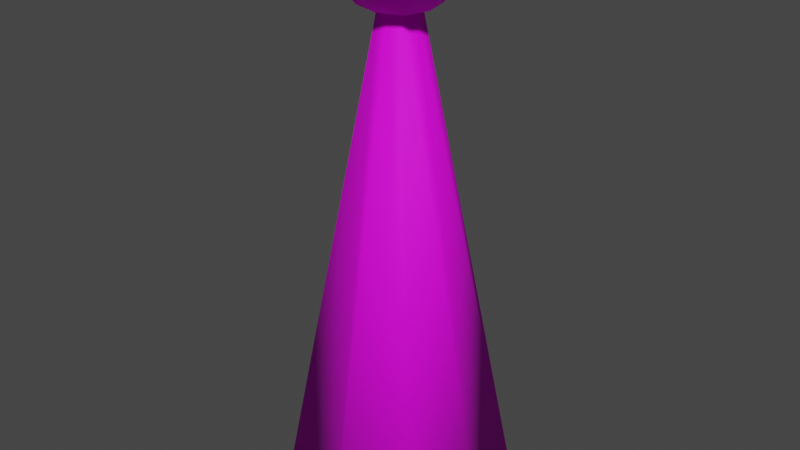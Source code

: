 # Source: UFO.blend  (saved by Blender 3.2.14; exported with 4.5.12 LTS)
import bpy
from mathutils import Matrix  # noqa: F401  (used for matrix-valued properties, if any)

bpy.ops.wm.read_factory_settings(use_empty=True)
scene = bpy.context.scene
scene.name = 'Scene'

# ---- collections
col_collection = bpy.data.collections.new('Collection'); scene.collection.children.link(col_collection)

# ---- images (referenced by path relative to the original .blend; pixels are not part of the script)
import os
ASSET_DIR = os.environ.get("B2B_ASSET_DIR", "")  # directory of the original .blend (textures are referenced by path, not embedded)
HERE = os.path.dirname(os.path.abspath(__file__))  # packed textures are extracted next to this script under _unpacked/

def load_image(name, relpath, width, height, colorspace="sRGB"):
    """Load a texture the original file referenced (path relative to the .blend, or extracted next to this script)."""
    p = next((c for c in (os.path.join(HERE, relpath), os.path.join(ASSET_DIR, relpath)) if relpath and os.path.exists(c)), "")
    if p:
        img = bpy.data.images.load(p, check_existing=True)
        img.name = name
    else:  # same state as the original file: an image datablock whose file is absent (Cycles renders it pink)
        img = bpy.data.images.new(name, width, height)
        img.source = "FILE"
        img.filepath = "//" + (relpath or name)
    img.colorspace_settings.name = colorspace
    return img
img_ufo_texture_1_png = load_image('UFO Texture 1.png', 'UFO Texture 1.png', 1024, 1024, 'sRGB')

# ---- materials (node trees are filled in below, after node groups)
mat_material = bpy.data.materials.new('Material')
mat_material.alpha_threshold = 0.0
mat_material.use_transparent_shadow = False
mat_material.line_color = (0.0, 0.0, 0.0, 1.0)

# ---- material node trees
mat_material.use_nodes = True; mat_material.node_tree.nodes.clear()
_N = mat_material.node_tree.nodes; _L = mat_material.node_tree.links
n0 = _N.new('ShaderNodeOutputMaterial'); n0.name = 'Material Output'; n0.location = (300, 300)
n1 = _N.new('ShaderNodeBsdfPrincipled'); n1.name = 'Principled BSDF'; n1.location = (10, 300)
n1.distribution = 'GGX'
n1.subsurface_method = 'RANDOM_WALK_SKIN'
n1.inputs[2].default_value = 0.7515
n1.inputs[3].default_value = 1.45
n1.inputs[13].default_value = 0.2606
n1.inputs[27].default_value = (0.0, 0.0, 0.0, 1.0)
n1.inputs[28].default_value = 1.0
n2 = _N.new('ShaderNodeTexImage'); n2.name = 'Image Texture'; n2.location = (-439, 110)
n2.image = img_ufo_texture_1_png
_L.new(n1.outputs[0], n0.inputs[0])
_L.new(n2.outputs[0], n1.inputs[0])
n0.is_active_output = True

# ---- world
world_world = bpy.data.worlds.new('World'); scene.world = world_world
world_world.use_nodes = True; world_world.node_tree.nodes.clear()
_N = world_world.node_tree.nodes; _L = world_world.node_tree.links
n0 = _N.new('ShaderNodeOutputWorld'); n0.name = 'World Output'; n0.location = (300, 300)
n1 = _N.new('ShaderNodeBackground'); n1.name = 'Background'; n1.location = (10, 300)
n1.inputs[0].default_value = (0.05088, 0.05088, 0.05088, 1.0)
_L.new(n1.outputs[0], n0.inputs[0])
n0.is_active_output = True
world_world.color = (0.05088, 0.05088, 0.05088)
world_world.use_sun_shadow = False
world_world.sun_shadow_jitter_overblur = 0.0

# ---- meshes
me_cube = bpy.data.meshes.new('Cube')
me_cube.from_pydata([(0.5, 0.5, 0.5), (0.3562, 0.3562, -0.5883), (0.5, -0.5, 0.5), (0.3562, -0.3562, -0.5883), (-0.5, 0.5, 0.5), (-0.3562, 0.3562, -0.5883), (-0.5, -0.5, 0.5), (-0.3562, -0.3562, -0.5883), (-0.4344, 1.583e-08, -0.6021), (8.265e-09, 0.4344, -0.6021), (-1.863e-09, -0.6096, 0.6096), (0.6096, -1.863e-09, 0.6096), (-9.313e-10, -0.4344, -0.6021), (-0.6096, 6.519e-09, 0.6096), (1.863e-09, 0.6096, 0.6096), (0.4344, 6.17e-09, -0.6021), (-6.519e-09, 8.382e-09, 0.8395), (0.0, -5.588e-09, -0.6281), (-0.5, 0.5, -0.5722), (-0.6096, 1.583e-08, -0.5902), (-0.5, -0.5, -0.5722), (0.5, 0.5, -0.5722), (5.588e-09, 0.6096, -0.5902), (-9.313e-10, -0.6096, -0.5902), (0.5, -0.5, -0.5722), (0.6096, -1.863e-09, -0.5902), (0.6264, 0.6264, 0.1309), (0.6031, 0.6031, 0.1591), (-0.6031, -0.6031, 0.1591), (-0.6264, -0.6264, 0.1309), (0.6264, -0.6264, 0.1309), (0.6031, -0.6031, 0.1591), (-0.6031, 0.6031, 0.1591), (-0.6264, 0.6264, 0.1309), (1.238e-08, -0.8294, 0.1586), (1.33e-08, -0.8625, 0.1302), (-0.8294, 1.008e-08, 0.1586), (-0.8625, 1.057e-08, 0.1302), (0.8294, 8.822e-09, 0.1586), (0.8625, 9.522e-09, 0.1302), (1.255e-08, 0.8294, 0.1586), (1.333e-08, 0.8625, 0.1302), (1.015, 1.015, -0.02889), (1.016, 1.016, -0.04511), (-1.016, -1.016, -0.04511), (-1.015, -1.015, -0.02889), (1.015, -1.015, -0.02889), (1.016, -1.016, -0.04511), (-1.016, 1.016, -0.04511), (-1.015, 1.015, -0.02889), (1.887e-08, -1.389, -0.0589), (1.916e-08, -1.388, -0.04278), (-1.389, 1.825e-08, -0.0589), (-1.388, 1.8e-08, -0.04278), (1.389, 1.407e-08, -0.0589), (1.388, 1.43e-08, -0.04278), (1.988e-08, 1.389, -0.0589), (1.999e-08, 1.388, -0.04278), (0.6614, 0.6614, -0.277), (0.6795, 0.6795, -0.2572), (0.6614, -0.6614, -0.277), (0.6795, -0.6795, -0.2572), (-0.6795, 0.6795, -0.2572), (-0.6614, 0.6614, -0.277), (-0.6795, -0.6795, -0.2572), (-0.6614, -0.6614, -0.277), (5.887e-09, -0.8778, -0.275), (5.267e-09, -0.8534, -0.2931), (-0.8778, 1.666e-08, -0.275), (-0.8534, 1.659e-08, -0.2931), (0.8778, 3.623e-09, -0.275), (0.8534, 3.124e-09, -0.2931), (1.051e-08, 0.8778, -0.275), (1.006e-08, 0.8534, -0.2931), (1.54, 1.54, -9.92), (1.54, -1.54, -9.92), (-1.54, 1.54, -9.92), (-1.54, -1.54, -9.92), (-1.878, 6.037e-08, -9.92), (-1.62e-08, 1.878, -9.92), (-5.597e-08, -1.878, -9.92), (1.878, 1.858e-08, -9.92), (-5.195e-08, -3.226e-08, -9.92), (1.961e-08, 0.2916, -0.4582), (1.407e-08, -2.606e-10, -0.4582), (0.2916, 7.632e-09, -0.4582), (1.344e-08, -0.2916, -0.4582), (-0.2916, 1.412e-08, -0.4582), (-0.2391, 0.2391, -0.4582), (-0.2391, -0.2391, -0.4582), (0.2391, 0.2391, -0.4582), (0.2391, -0.2391, -0.4582)], [], [(0, 14, 16, 11), (14, 4, 13, 16), (16, 13, 6, 10), (11, 16, 10, 2), (32, 4, 14, 40), (55, 39, 30, 46), (38, 11, 2, 31), (28, 6, 13, 36), (45, 29, 37, 53), (34, 10, 6, 28), (5, 9, 17, 8), (9, 1, 15, 17), (17, 15, 3, 12), (8, 17, 12, 7), (61, 47, 50, 66), (57, 41, 26, 42), (18, 63, 73, 22), (31, 2, 10, 34), (20, 65, 69, 19), (36, 13, 4, 32), (25, 71, 60, 24), (27, 0, 11, 38), (42, 26, 39, 55), (53, 37, 33, 49), (46, 30, 35, 51), (49, 33, 41, 57), (51, 35, 29, 45), (23, 67, 65, 20), (19, 69, 63, 18), (70, 54, 47, 61), (66, 50, 44, 64), (64, 44, 52, 68), (68, 52, 48, 62), (72, 56, 43, 59), (24, 60, 67, 23), (62, 48, 56, 72), (21, 58, 71, 25), (5, 8, 19, 18), (8, 7, 20, 19), (1, 9, 22, 21), (9, 5, 18, 22), (7, 12, 23, 20), (12, 3, 24, 23), (3, 15, 25, 24), (15, 1, 21, 25), (31, 34, 35, 30), (29, 35, 34, 28), (28, 36, 37, 29), (33, 37, 36, 32), (27, 38, 39, 26), (30, 39, 38, 31), (32, 40, 41, 33), (26, 41, 40, 27), (40, 14, 0, 27), (57, 42, 43, 56), (49, 57, 56, 48), (55, 46, 47, 54), (42, 55, 54, 43), (53, 49, 48, 52), (45, 53, 52, 44), (51, 45, 44, 50), (46, 51, 50, 47), (59, 43, 54, 70), (61, 66, 67, 60), (66, 64, 65, 67), (64, 68, 69, 65), (68, 62, 63, 69), (59, 70, 71, 58), (70, 61, 60, 71), (62, 72, 73, 63), (72, 59, 58, 73), (22, 73, 58, 21), (76, 78, 82, 79), (79, 82, 81, 74), (82, 80, 75, 81), (78, 77, 80, 82), (88, 83, 84, 87), (83, 90, 85, 84), (84, 85, 91, 86), (87, 84, 86, 89), (77, 78, 87, 89), (81, 75, 91, 85), (80, 77, 89, 86), (79, 74, 90, 83), (78, 76, 88, 87), (74, 81, 85, 90), (75, 80, 86, 91), (76, 79, 83, 88)])
me_cube.polygons.foreach_set('use_smooth', [True] * 88)
_uv = me_cube.uv_layers.new(name='UVMap')
_uv.uv.foreach_set('vector', [0.5231, 0.5587, 0.5668, 0.5342, 0.5886, 0.5848, 0.5379, 0.6066, 0.5668, 0.5342, 0.6147, 0.5194, 0.6392, 0.5631, 0.5886, 0.5848, 0.5886, 0.5848, 0.6392, 0.5631, 0.654, 0.611, 0.6103, 0.6355, 0.5379, 0.6066, 0.5886, 0.5848, 0.6103, 0.6355, 0.5624, 0.6502, 0.6315, 0.4774, 0.6147, 0.5194, 0.5668, 0.5342, 0.5425, 0.4773, 0.6766, 0.3493, 0.6557, 0.2928, 0.7101, 0.2461, 0.7665, 0.272, 0.4811, 0.6309, 0.5379, 0.6066, 0.5624, 0.6502, 0.5456, 0.6923, 0.696, 0.6278, 0.654, 0.611, 0.6392, 0.5631, 0.696, 0.5387, 0.6891, 0.06391, 0.6633, 0.1203, 0.5917, 0.1203, 0.5708, 0.06391, 0.6346, 0.6923, 0.6103, 0.6355, 0.654, 0.611, 0.696, 0.6278, 0.5536, 0.818, 0.57, 0.8538, 0.5242, 0.8638, 0.5143, 0.818, 0.57, 0.8538, 0.57, 0.8932, 0.5342, 0.9096, 0.5242, 0.8638, 0.5242, 0.8638, 0.5342, 0.9096, 0.4948, 0.9096, 0.4785, 0.8737, 0.5143, 0.818, 0.5242, 0.8638, 0.4785, 0.8737, 0.4785, 0.8344, 0.3014, 0.1654, 0.353, 0.1415, 0.353, 0.2615, 0.2957, 0.2406, 0.4808, 0.2598, 0.5372, 0.2388, 0.584, 0.2929, 0.5582, 0.3493, 0.1013, 0.5505, 0.0632, 0.5314, 0.131, 0.481, 0.1454, 0.5244, 0.5456, 0.6923, 0.5624, 0.6502, 0.6103, 0.6355, 0.6346, 0.6923, 0.1323, 0.6473, 0.1128, 0.6852, 0.06332, 0.6161, 0.1071, 0.602, 0.696, 0.5387, 0.6392, 0.5631, 0.6147, 0.5194, 0.6315, 0.4774, 0.2214, 0.5642, 0.2652, 0.5501, 0.2654, 0.6348, 0.2273, 0.6157, 0.4811, 0.5419, 0.5231, 0.5587, 0.5379, 0.6066, 0.4811, 0.6309, 0.5582, 0.3493, 0.584, 0.2929, 0.6557, 0.2928, 0.6766, 0.3493, 0.5708, 0.06391, 0.5917, 0.1203, 0.5372, 0.1671, 0.4808, 0.1412, 0.7665, 0.272, 0.7101, 0.2461, 0.7102, 0.1744, 0.7665, 0.1534, 0.4808, 0.1412, 0.5372, 0.1671, 0.5372, 0.2388, 0.4808, 0.2598, 0.7665, 0.1534, 0.7102, 0.1744, 0.6633, 0.1203, 0.6891, 0.06391, 0.1832, 0.6418, 0.1976, 0.6852, 0.1128, 0.6852, 0.1323, 0.6473, 0.1071, 0.602, 0.06332, 0.6161, 0.0632, 0.5314, 0.1013, 0.5505, 0.2406, 0.1212, 0.2615, 0.06392, 0.353, 0.1415, 0.3014, 0.1654, 0.2957, 0.2406, 0.353, 0.2615, 0.2757, 0.3535, 0.2515, 0.3019, 0.2515, 0.3019, 0.2757, 0.3535, 0.1554, 0.3538, 0.1763, 0.2966, 0.1763, 0.2966, 0.1554, 0.3538, 0.06389, 0.2762, 0.1155, 0.2523, 0.1212, 0.1772, 0.06392, 0.1562, 0.1413, 0.06422, 0.1654, 0.1158, 0.2273, 0.6157, 0.2654, 0.6348, 0.1976, 0.6852, 0.1832, 0.6418, 0.1155, 0.2523, 0.06389, 0.2762, 0.06392, 0.1562, 0.1212, 0.1772, 0.1963, 0.5189, 0.2158, 0.4811, 0.2652, 0.5501, 0.2214, 0.5642, 0.09642, 0.9199, 0.1357, 0.9199, 0.1398, 0.9384, 0.08453, 0.9384, 0.1357, 0.9199, 0.1715, 0.9036, 0.19, 0.9155, 0.1398, 0.9384, 0.08007, 0.8449, 0.08006, 0.8842, 0.06156, 0.8882, 0.06158, 0.833, 0.08006, 0.8842, 0.09642, 0.9199, 0.08453, 0.9384, 0.06156, 0.8882, 0.1715, 0.9036, 0.1715, 0.8643, 0.19, 0.8603, 0.19, 0.9155, 0.1715, 0.8643, 0.1552, 0.8286, 0.1671, 0.8101, 0.19, 0.8603, 0.1552, 0.8286, 0.1158, 0.8286, 0.1118, 0.8101, 0.1671, 0.8101, 0.1158, 0.8286, 0.08007, 0.8449, 0.06158, 0.833, 0.1118, 0.8101, 0.7155, 0.8824, 0.7521, 0.8419, 0.7558, 0.8433, 0.717, 0.8859, 0.7558, 0.7857, 0.7558, 0.8433, 0.7521, 0.8419, 0.7523, 0.7873, 0.7523, 0.7873, 0.7108, 0.7517, 0.7121, 0.748, 0.7558, 0.7857, 0.6542, 0.7481, 0.7121, 0.748, 0.7108, 0.7517, 0.6557, 0.7516, 0.6189, 0.8467, 0.6605, 0.8823, 0.6591, 0.886, 0.6154, 0.8483, 0.717, 0.8859, 0.6591, 0.886, 0.6605, 0.8823, 0.7155, 0.8824, 0.6557, 0.7516, 0.6191, 0.7921, 0.6154, 0.7907, 0.6542, 0.7481, 0.6154, 0.8483, 0.6154, 0.7907, 0.6191, 0.7921, 0.6189, 0.8467, 0.5425, 0.4773, 0.5668, 0.5342, 0.5231, 0.5587, 0.4811, 0.5419, 0.7086, 0.8833, 0.7396, 0.8483, 0.7406, 0.8487, 0.709, 0.8841, 0.6624, 0.8855, 0.7086, 0.8833, 0.709, 0.8841, 0.662, 0.8865, 0.7397, 0.7998, 0.7071, 0.7646, 0.7075, 0.7637, 0.7406, 0.7994, 0.7396, 0.8483, 0.7397, 0.7998, 0.7406, 0.7994, 0.7406, 0.8487, 0.6298, 0.8503, 0.6624, 0.8855, 0.662, 0.8865, 0.6289, 0.8507, 0.6299, 0.8018, 0.6298, 0.8503, 0.6289, 0.8507, 0.6289, 0.8014, 0.6609, 0.7668, 0.6299, 0.8018, 0.6289, 0.8014, 0.6605, 0.766, 0.7071, 0.7646, 0.6609, 0.7668, 0.6605, 0.766, 0.7075, 0.7637, 0.1654, 0.1158, 0.1413, 0.06422, 0.2615, 0.06392, 0.2406, 0.1212, 0.7541, 0.8196, 0.7483, 0.8948, 0.7467, 0.8939, 0.7523, 0.8209, 0.7483, 0.8948, 0.7042, 0.9561, 0.7037, 0.9539, 0.7465, 0.8944, 0.7042, 0.9561, 0.6289, 0.9507, 0.6298, 0.9491, 0.7029, 0.9543, 0.6289, 0.9507, 0.5682, 0.9065, 0.5703, 0.906, 0.6293, 0.949, 0.618, 0.77, 0.6933, 0.7753, 0.6924, 0.777, 0.6193, 0.7717, 0.6933, 0.7753, 0.7541, 0.8196, 0.7519, 0.82, 0.6929, 0.7771, 0.5682, 0.9065, 0.5739, 0.8313, 0.5755, 0.8322, 0.5699, 0.9052, 0.5739, 0.8313, 0.618, 0.77, 0.6185, 0.7721, 0.5757, 0.8317, 0.1454, 0.5244, 0.131, 0.481, 0.2158, 0.4811, 0.1963, 0.5189, 0.5536, 0.818, 0.5143, 0.818, 0.5242, 0.8638, 0.57, 0.8538, 0.57, 0.8538, 0.5242, 0.8638, 0.5342, 0.9096, 0.57, 0.8932, 0.5242, 0.8638, 0.4785, 0.8737, 0.4948, 0.9096, 0.5342, 0.9096, 0.5143, 0.818, 0.4785, 0.8344, 0.4785, 0.8737, 0.5242, 0.8638, 0.5536, 0.818, 0.57, 0.8538, 0.5242, 0.8638, 0.5143, 0.818, 0.57, 0.8538, 0.57, 0.8932, 0.5342, 0.9096, 0.5242, 0.8638, 0.5242, 0.8638, 0.5342, 0.9096, 0.4948, 0.9096, 0.4785, 0.8737, 0.5143, 0.818, 0.5242, 0.8638, 0.4785, 0.8737, 0.4785, 0.8344, 0.6506, 0.5758, 0.6245, 0.5457, 0.6695, 0.5291, 0.6709, 0.5315, 0.7199, 0.5104, 0.7199, 0.5497, 0.6758, 0.5294, 0.6755, 0.5267, 0.6902, 0.5754, 0.6506, 0.5758, 0.6709, 0.5315, 0.6735, 0.5311, 0.6548, 0.48, 0.6944, 0.4803, 0.6741, 0.5244, 0.6714, 0.5249, 0.6245, 0.5457, 0.6245, 0.5059, 0.669, 0.5263, 0.6695, 0.5291, 0.6944, 0.4803, 0.7199, 0.5104, 0.6755, 0.5267, 0.6741, 0.5244, 0.7199, 0.5497, 0.6902, 0.5754, 0.6735, 0.5311, 0.6758, 0.5294, 0.6245, 0.5059, 0.6548, 0.48, 0.6714, 0.5249, 0.669, 0.5263])
me_cube.materials.append(mat_material)
me_cube.use_mirror_vertex_groups = False
me_cube.update()

# ---- objects
ob_cube = bpy.data.objects.new('Cube', me_cube)

# ---- transforms, parenting, visibility, modifiers, constraints
ob_cube.location = (0.0, 0.0, 0.0)
ob_cube.lock_rotations_4d = False
ob_cube.empty_display_type = 'ARROWS'
ob_cube.lineart.crease_threshold = 0.0

# ---- collection membership
col_collection.objects.link(ob_cube)

# ---- scene / render settings (as saved in the file)
scene.frame_start = 1; scene.frame_end = 250; scene.frame_set(1)
scene.render.engine = 'BLENDER_EEVEE_NEXT'
scene.cycles.sampling_pattern = 'TABULATED_SOBOL'
scene.cycles.use_light_tree = False
scene.view_settings.view_transform = 'Filmic'
bpy.context.view_layer.update()

# ---- added for rendering (the .blend has no active camera and no usable light): camera, sun
cam_auto = bpy.data.cameras.new('AutoCamera')
cam_auto.lens = 50.0
cam_auto.sensor_width = 36.0
cam_auto.clip_end = 1000.0
ob_auto_camera = bpy.data.objects.new('AutoCamera', cam_auto)
scene.collection.objects.link(ob_auto_camera)
ob_auto_camera.location = (11.1023, -13.3228, 4.34162)
ob_auto_camera.rotation_euler = (1.09748, -7.21219e-08, 0.694738)
scene.camera = ob_auto_camera
light_auto_sun = bpy.data.lights.new('AutoSun', 'SUN')
light_auto_sun.energy = 3.0
light_auto_sun.angle = 0.0523599
ob_auto_sun = bpy.data.objects.new('AutoSun', light_auto_sun)
scene.collection.objects.link(ob_auto_sun)
ob_auto_sun.rotation_euler = (0.872665, 0.174533, 0.523599)
bpy.context.view_layer.update()
